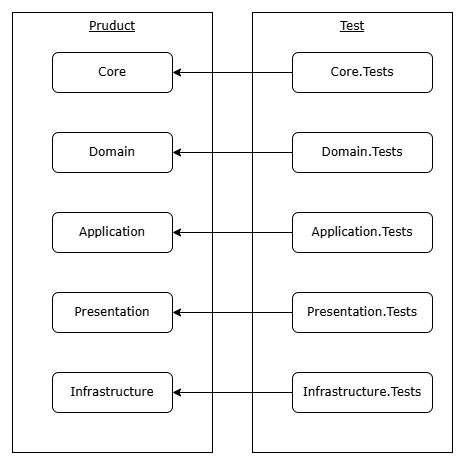

The diagram above was exported from draw.io. Its source (the exported page's mxGraphModel, read from the mxfile embedded in the PNG):
<mxGraphModel dx="624" dy="769" grid="1" gridSize="10" guides="1" tooltips="1" connect="1" arrows="1" fold="1" page="1" pageScale="1" pageWidth="850" pageHeight="1100" background="#ffffff" math="0" shadow="0">
  <root>
    <mxCell id="0" />
    <mxCell id="1" parent="0" />
    <mxCell id="2" value="Pruduct" style="rounded=0;whiteSpace=wrap;html=1;fontStyle=4;verticalAlign=top;fontFamily=Verdana;" parent="1" vertex="1">
      <mxGeometry x="40" y="40" width="200" height="440" as="geometry" />
    </mxCell>
    <mxCell id="3" value="Test" style="rounded=0;whiteSpace=wrap;html=1;fontStyle=4;verticalAlign=top;fontFamily=Verdana;" parent="1" vertex="1">
      <mxGeometry x="280" y="40" width="200" height="440" as="geometry" />
    </mxCell>
    <mxCell id="4" value="Core" style="rounded=1;whiteSpace=wrap;html=1;fontFamily=Verdana;" parent="1" vertex="1">
      <mxGeometry x="80" y="80" width="120" height="40" as="geometry" />
    </mxCell>
    <mxCell id="5" value="Domain" style="rounded=1;whiteSpace=wrap;html=1;fontFamily=Verdana;" parent="1" vertex="1">
      <mxGeometry x="80" y="160" width="120" height="40" as="geometry" />
    </mxCell>
    <mxCell id="6" value="Application" style="rounded=1;whiteSpace=wrap;html=1;fontFamily=Verdana;" parent="1" vertex="1">
      <mxGeometry x="80" y="240" width="120" height="40" as="geometry" />
    </mxCell>
    <mxCell id="7" value="Presentation" style="rounded=1;whiteSpace=wrap;html=1;fontFamily=Verdana;" parent="1" vertex="1">
      <mxGeometry x="80" y="320" width="120" height="40" as="geometry" />
    </mxCell>
    <mxCell id="8" value="Core.Tests" style="rounded=1;whiteSpace=wrap;html=1;fontFamily=Verdana;" parent="1" vertex="1">
      <mxGeometry x="320" y="80" width="140" height="40" as="geometry" />
    </mxCell>
    <mxCell id="9" value="Domain.Tests" style="rounded=1;whiteSpace=wrap;html=1;fontFamily=Verdana;" parent="1" vertex="1">
      <mxGeometry x="320" y="160" width="140" height="40" as="geometry" />
    </mxCell>
    <mxCell id="10" value="Application.Tests" style="rounded=1;whiteSpace=wrap;html=1;fontFamily=Verdana;" parent="1" vertex="1">
      <mxGeometry x="320" y="240" width="140" height="40" as="geometry" />
    </mxCell>
    <mxCell id="11" value="Presentation.Tests" style="rounded=1;whiteSpace=wrap;html=1;fontFamily=Verdana;" parent="1" vertex="1">
      <mxGeometry x="320" y="320" width="140" height="40" as="geometry" />
    </mxCell>
    <mxCell id="12" value="" style="endArrow=classic;html=1;" parent="1" source="8" target="4" edge="1">
      <mxGeometry width="50" height="50" relative="1" as="geometry">
        <mxPoint x="230" y="310" as="sourcePoint" />
        <mxPoint x="280" y="260" as="targetPoint" />
      </mxGeometry>
    </mxCell>
    <mxCell id="13" value="" style="endArrow=classic;html=1;" parent="1" source="9" target="5" edge="1">
      <mxGeometry width="50" height="50" relative="1" as="geometry">
        <mxPoint x="370" y="150" as="sourcePoint" />
        <mxPoint x="210" y="150" as="targetPoint" />
      </mxGeometry>
    </mxCell>
    <mxCell id="14" value="" style="endArrow=classic;html=1;" parent="1" source="10" target="6" edge="1">
      <mxGeometry width="50" height="50" relative="1" as="geometry">
        <mxPoint x="370" y="230" as="sourcePoint" />
        <mxPoint x="210" y="230" as="targetPoint" />
      </mxGeometry>
    </mxCell>
    <mxCell id="15" value="" style="endArrow=classic;html=1;" parent="1" source="11" target="7" edge="1">
      <mxGeometry width="50" height="50" relative="1" as="geometry">
        <mxPoint x="370" y="310" as="sourcePoint" />
        <mxPoint x="210" y="310" as="targetPoint" />
      </mxGeometry>
    </mxCell>
    <mxCell id="16" value="Infrastructure" style="rounded=1;whiteSpace=wrap;html=1;fontFamily=Verdana;" vertex="1" parent="1">
      <mxGeometry x="80" y="400" width="120" height="40" as="geometry" />
    </mxCell>
    <mxCell id="17" value="Infrastructure.Tests" style="rounded=1;whiteSpace=wrap;html=1;fontFamily=Verdana;" vertex="1" parent="1">
      <mxGeometry x="320" y="400" width="140" height="40" as="geometry" />
    </mxCell>
    <mxCell id="18" value="" style="endArrow=classic;html=1;" edge="1" parent="1" source="17" target="16">
      <mxGeometry width="50" height="50" relative="1" as="geometry">
        <mxPoint x="330" y="350" as="sourcePoint" />
        <mxPoint x="210" y="350" as="targetPoint" />
      </mxGeometry>
    </mxCell>
  </root>
</mxGraphModel>